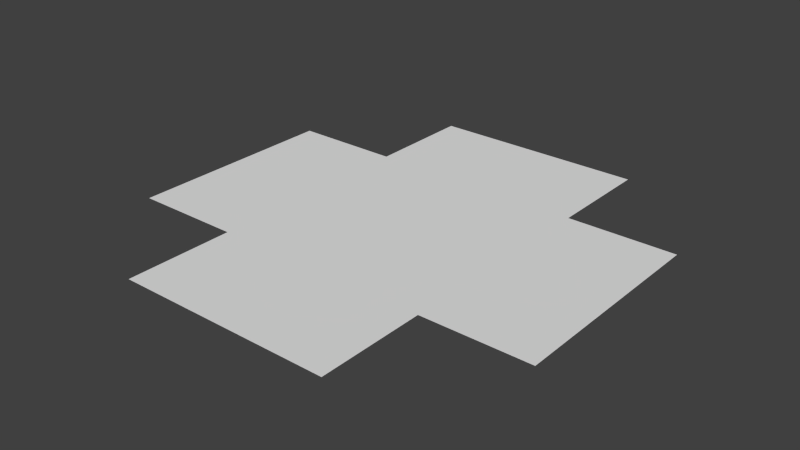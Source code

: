 # Source: wb_cross.blend  (saved by Blender 2.74.0; exported with 4.5.12 LTS)
import bpy
from mathutils import Matrix  # noqa: F401  (used for matrix-valued properties, if any)

bpy.ops.wm.read_factory_settings(use_empty=True)
scene = bpy.context.scene
scene.name = 'Scene'

# ---- collections
col_collection_1 = bpy.data.collections.new('Collection 1'); scene.collection.children.link(col_collection_1)

# ---- materials (node trees are filled in below, after node groups)
mat_material_003 = bpy.data.materials.new('Material.003')
mat_material_003.alpha_threshold = 0.0
mat_material_003.use_transparent_shadow = False
mat_material_003.roughness = 0.5
mat_material_004 = bpy.data.materials.new('Material.004')
mat_material_004.alpha_threshold = 0.0
mat_material_004.use_transparent_shadow = False
mat_material_004.roughness = 0.5

# ---- material node trees

# ---- world
world_world = bpy.data.worlds.new('World'); scene.world = world_world
world_world.color = (0.05088, 0.05088, 0.05088)
world_world.use_sun_shadow = False
world_world.sun_shadow_jitter_overblur = 0.0
world_world.cycles.sampling_method = 'MANUAL'
world_world.cycles.sample_map_resolution = 256

# ---- meshes
me_plane = bpy.data.meshes.new('Plane')
me_plane.from_pydata([(3.0, -0.67, -3.725e-09), (2.695, -0.8737, -3.725e-09), (2.67, -1.0, -3.725e-09), (1.305, -0.8737, -3.725e-09), (1.233, -0.7667, -3.725e-09), (1.126, -0.6951, -3.725e-09), (1.305, 0.8737, -3.725e-09), (1.33, 1.0, -3.725e-09), (2.695, 0.8737, -3.725e-09), (2.767, 0.7667, -3.725e-09), (2.874, 0.6951, -3.725e-09), (3.0, 0.67, -3.725e-09), (2.0, 1.0, -3.725e-09), (1.0, 0.0, -3.725e-09), (2.0, -1.0, -3.725e-09), (3.0, 0.0, -3.725e-09), (2.0, 0.0, -3.725e-09), (0.0, 0.0, -3.725e-09), (4.0, 0.67, -3.725e-09), (4.0, 0.0, -3.725e-09), (2.0, -2.0, -3.725e-09), (2.0, 2.0, -3.725e-09), (2.874, -0.6951, -3.725e-09), (2.767, -0.7667, -3.725e-09), (1.33, -1.0, -3.725e-09), (1.0, -0.67, -3.725e-09), (1.126, 0.6951, -3.725e-09), (1.0, 0.67, -3.725e-09), (1.233, 0.7667, -3.725e-09), (2.67, 1.0, -3.725e-09), (3.0, -1.0, -3.725e-09), (3.0, 1.0, -3.725e-09), (1.0, -1.0, -3.725e-09), (1.0, 1.0, -3.725e-09), (0.0, -0.67, -3.725e-09), (0.0, -1.0, -3.725e-09), (0.0, 0.67, -3.725e-09), (0.0, 1.0, -3.725e-09), (4.0, -0.67, -3.725e-09), (4.0, -1.0, -3.725e-09), (4.0, 1.0, -3.725e-09), (2.67, -2.0, -3.725e-09), (3.0, -2.0, -3.725e-09), (1.33, -2.0, -3.725e-09), (2.67, 2.0, -3.725e-09), (3.0, 2.0, -3.725e-09), (1.0, 2.0, -3.725e-09), (1.33, 2.0, -3.725e-09), (1.0, -2.0, -3.725e-09)], [], [(28, 26, 16), (11, 10, 15), (6, 12, 7), (1, 14, 2), (5, 16, 13), (5, 4, 16), (12, 6, 16), (12, 16, 8), (16, 9, 8), (16, 10, 9), (16, 15, 10), (16, 4, 3), (14, 16, 3), (16, 14, 1), (24, 14, 3), (11, 15, 19, 18), (27, 13, 26), (5, 13, 25), (0, 15, 22), (28, 16, 6), (23, 30, 22), (33, 27, 26), (28, 33, 26), (27, 33, 37, 36), (32, 25, 34, 35), (29, 31, 45, 44), (29, 12, 8), (13, 16, 26), (22, 15, 16), (23, 22, 16), (23, 16, 1), (25, 13, 17, 34), (13, 27, 36, 17), (15, 0, 38, 19), (2, 14, 20, 41), (14, 24, 43, 20), (7, 12, 21, 47), (12, 29, 44, 21), (29, 8, 31), (22, 30, 0), (31, 10, 11), (9, 10, 31), (9, 31, 8), (1, 30, 23), (2, 30, 1), (24, 3, 32), (5, 25, 32), (4, 5, 32), (3, 4, 32), (6, 7, 33), (28, 6, 33), (31, 11, 18, 40), (0, 30, 39, 38), (30, 2, 41, 42), (33, 7, 47, 46), (24, 32, 48, 43)])
me_plane.polygons.foreach_set('material_index', [1, 1, 1, 1, 1, 1, 1, 1, 1, 1, 1, 1, 1, 1, 1, 1, 1, 1, 1, 1, 0, 0, 0, 0, 0, 0, 1, 1, 1, 1, 1, 1, 1, 1, 1, 1, 1, 1, 0, 0, 0, 0, 0, 0, 0, 0, 0, 0, 0, 0, 0, 0, 0, 0, 0, 0])
me_plane.materials.append(mat_material_003)
me_plane.materials.append(mat_material_004)
me_plane.use_remesh_preserve_volume = False
me_plane.use_remesh_preserve_attributes = False
me_plane.use_mirror_vertex_groups = False
me_plane.update()

# ---- objects
ob_master_4_way = bpy.data.objects.new('Master_4_way', me_plane)

# ---- transforms, parenting, visibility, modifiers, constraints
ob_master_4_way.location = (0.0, 0.0, 0.0)
ob_master_4_way.scale = (0.5, 0.5, 0.5)
ob_master_4_way.lineart.crease_threshold = 0.0

# ---- collection membership
col_collection_1.objects.link(ob_master_4_way)

# ---- scene / render settings (as saved in the file)
scene.frame_start = 1; scene.frame_end = 250; scene.frame_set(1)
scene.render.engine = 'BLENDER_EEVEE_NEXT'
scene.render.resolution_percentage = 50
scene.render.dither_intensity = 0.0
scene.cycles.use_denoising = False
scene.cycles.samples = 10
scene.cycles.sampling_pattern = 'TABULATED_SOBOL'
scene.cycles.light_sampling_threshold = 0.0
scene.cycles.use_adaptive_sampling = False
scene.cycles.use_light_tree = False
scene.cycles.blur_glossy = 0.0
scene.cycles.pixel_filter_type = 'GAUSSIAN'
scene.cycles.sample_clamp_indirect = 0.0
scene.view_settings.view_transform = 'Standard'
bpy.context.view_layer.update()

# ---- added for rendering (the .blend has no active camera and no usable light): camera, sun
cam_auto = bpy.data.cameras.new('AutoCamera')
cam_auto.lens = 50.0
cam_auto.sensor_width = 36.0
cam_auto.clip_end = 1000.0
ob_auto_camera = bpy.data.objects.new('AutoCamera', cam_auto)
scene.collection.objects.link(ob_auto_camera)
ob_auto_camera.location = (3.61693, -3.14032, 2.09354)
ob_auto_camera.rotation_euler = (1.09748, -7.21219e-08, 0.694738)
scene.camera = ob_auto_camera
light_auto_sun = bpy.data.lights.new('AutoSun', 'SUN')
light_auto_sun.energy = 3.0
light_auto_sun.angle = 0.0523599
ob_auto_sun = bpy.data.objects.new('AutoSun', light_auto_sun)
scene.collection.objects.link(ob_auto_sun)
ob_auto_sun.rotation_euler = (0.872665, 0.174533, 0.523599)
bpy.context.view_layer.update()
